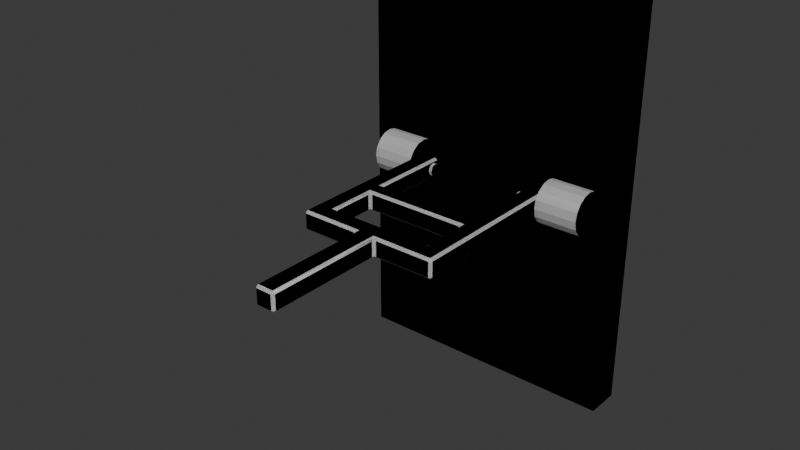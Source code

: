 # Source: 01_puzzle_game_meshes.blend  (saved by Blender 4.4.32; exported with 4.5.12 LTS)
import bpy
from mathutils import Matrix  # noqa: F401  (used for matrix-valued properties, if any)

bpy.ops.wm.read_factory_settings(use_empty=True)
scene = bpy.context.scene
scene.name = 'Scene'

# ---- collections
col_collection = bpy.data.collections.new('Collection'); scene.collection.children.link(col_collection)

# ---- world
world_world = bpy.data.worlds.new('World'); scene.world = world_world
world_world.use_nodes = True; world_world.node_tree.nodes.clear()
_N = world_world.node_tree.nodes; _L = world_world.node_tree.links
n0 = _N.new('ShaderNodeOutputWorld'); n0.name = 'World Output'; n0.location = (300, 300)
n1 = _N.new('ShaderNodeBackground'); n1.name = 'Background'; n1.location = (10, 300)
n1.inputs[0].default_value = (0.05088, 0.05088, 0.05088, 1.0)
_L.new(n1.outputs[0], n0.inputs[0])
n0.is_active_output = True
world_world.color = (0.05088, 0.05088, 0.05088)
world_world.sun_shadow_jitter_overblur = 0.0

# ---- meshes
me_cube = bpy.data.meshes.new('Cube')
me_cube.from_pydata([(-1.0, -0.1258, -1.545), (-1.0, -0.1258, 1.545), (-1.0, 0.1258, -1.545), (-1.0, 0.1258, 1.545), (1.0, -0.1258, -1.545), (1.0, -0.1258, 1.545), (1.0, 0.1258, -1.545), (1.0, 0.1258, 1.545), (0.5331, -0.1164, -0.1473), (0.852, -0.1164, -0.1473), (0.852, -0.1774, -0.1594), (0.852, -0.2384, -0.1473), (0.5331, -0.2901, -0.1127), (0.852, -0.2901, -0.1127), (0.5331, -0.3247, -0.06101), (0.852, -0.3247, -0.06101), (0.852, -0.3368, -2.302e-08), (0.5331, -0.3247, 0.06101), (0.852, -0.3247, 0.06101), (0.852, -0.2901, 0.1127), (0.852, -0.2384, 0.1473), (0.852, -0.1774, 0.1594), (0.5331, -0.1164, 0.1473), (0.852, -0.1164, 0.1473), (0.852, -0.1164, -0.07364), (0.852, -0.1164, 1.726e-08), (0.852, -0.1164, 0.07364), (0.5331, -0.1164, -0.07364), (0.5331, -0.1164, 0.07364), (0.852, -0.1774, -0.07971), (0.852, -0.1774, 0.0), (0.852, -0.1774, 0.07971), (0.852, -0.2384, -0.07364), (0.852, -0.2384, -5.754e-09), (0.852, -0.2384, 0.07364), (0.852, -0.2901, -0.04402), (0.852, -0.2901, -4.604e-08), (0.852, -0.2901, 0.04402), (0.5331, -0.1774, -0.1594), (0.5331, -0.2384, -0.1473), (0.5331, -0.3368, -2.302e-08), (0.5331, -0.2901, 0.1127), (0.5331, -0.2384, 0.1473), (0.5331, -0.1774, 0.1594), (0.5331, -0.1164, 1.726e-08), (0.5331, -0.2263, -0.03052), (0.5331, -0.2151, -1.93e-09), (0.5331, -0.2263, 0.03052), (0.5331, -0.2592, -0.0483), (0.5331, -0.261, 0.04772), (0.5331, -0.2967, -0.03251), (0.5331, -0.3104, -0.0001951), (0.5331, -0.2954, 0.03661), (0.3566, -0.2263, -0.03052), (0.3566, -0.2151, -1.93e-09), (0.3566, -0.2263, 0.03052), (0.3566, -0.2592, -0.0483), (0.3566, -0.2559, -5.754e-09), (0.3566, -0.261, 0.04772), (0.3566, -0.2967, -0.03251), (0.3566, -0.3104, -0.0001951), (0.3566, -0.2954, 0.03661), (-0.5331, -0.1164, -0.1473), (-0.852, -0.1164, -0.1473), (-0.852, -0.1774, -0.1594), (-0.852, -0.2384, -0.1473), (-0.5331, -0.2901, -0.1127), (-0.852, -0.2901, -0.1127), (-0.5331, -0.3247, -0.06101), (-0.852, -0.3247, -0.06101), (-0.852, -0.3368, -2.302e-08), (-0.5331, -0.3247, 0.06101), (-0.852, -0.3247, 0.06101), (-0.852, -0.2901, 0.1127), (-0.852, -0.2384, 0.1473), (-0.852, -0.1774, 0.1594), (-0.5331, -0.1164, 0.1473), (-0.852, -0.1164, 0.1473), (-0.852, -0.1164, -0.07364), (-0.852, -0.1164, 1.726e-08), (-0.852, -0.1164, 0.07364), (-0.5331, -0.1164, -0.07364), (-0.5331, -0.1164, 0.07364), (-0.852, -0.1774, -0.07971), (-0.852, -0.1774, 0.0), (-0.852, -0.1774, 0.07971), (-0.852, -0.2384, -0.07364), (-0.852, -0.2384, -5.754e-09), (-0.852, -0.2384, 0.07364), (-0.852, -0.2901, -0.04402), (-0.852, -0.2901, -4.604e-08), (-0.852, -0.2901, 0.04402), (-0.5331, -0.1774, -0.1594), (-0.5331, -0.2384, -0.1473), (-0.5331, -0.3368, -2.302e-08), (-0.5331, -0.2901, 0.1127), (-0.5331, -0.2384, 0.1473), (-0.5331, -0.1774, 0.1594), (-0.5331, -0.1164, 1.726e-08), (-0.5331, -0.2263, -0.03052), (-0.5331, -0.2151, -1.93e-09), (-0.5331, -0.2263, 0.03052), (-0.5331, -0.2592, -0.0483), (-0.5331, -0.261, 0.04772), (-0.5331, -0.2967, -0.03251), (-0.5331, -0.3104, -0.0001951), (-0.5331, -0.2954, 0.03661), (-0.3566, -0.2263, -0.03052), (-0.3566, -0.2151, -1.93e-09), (-0.3566, -0.2263, 0.03052), (-0.3566, -0.2592, -0.0483), (-0.3566, -0.2559, -5.754e-09), (-0.3566, -0.261, 0.04772), (-0.3566, -0.2967, -0.03251), (-0.3566, -0.3104, -0.0001951), (-0.3566, -0.2954, 0.03661)], [], [(0, 1, 3, 2), (2, 3, 7, 6), (6, 7, 5, 4), (4, 5, 1, 0), (2, 6, 4, 0), (7, 3, 1, 5), (8, 9, 10, 38), (38, 10, 11, 39), (39, 11, 13, 12), (12, 13, 15, 14), (14, 15, 16, 40), (40, 16, 18, 17), (17, 18, 19, 41), (41, 19, 20, 42), (42, 20, 21, 43), (43, 21, 23, 22), (28, 22, 23, 26), (31, 26, 23, 21), (34, 31, 21, 20), (37, 34, 20, 19), (13, 11, 32, 35), (35, 32, 33, 36), (36, 33, 34, 37), (11, 10, 29, 32), (32, 29, 30, 33), (33, 30, 31, 34), (10, 9, 24, 29), (29, 24, 25, 30), (30, 25, 26, 31), (8, 27, 24, 9), (27, 44, 25, 24), (44, 28, 26, 25), (13, 35, 15), (16, 15, 35, 36), (18, 16, 36, 37), (19, 18, 37), (47, 43, 22, 28), (49, 42, 43, 47), (52, 41, 42, 49), (12, 50, 48, 39), (50, 51, 60, 59), (48, 50, 59, 56), (39, 48, 45, 38), (52, 49, 58, 61), (46, 45, 53, 54), (38, 45, 27, 8), (45, 46, 44, 27), (46, 47, 28, 44), (12, 14, 50), (40, 51, 50, 14), (17, 52, 51, 40), (41, 52, 17), (59, 60, 57, 56), (60, 61, 58, 57), (56, 57, 54, 53), (57, 58, 55, 54), (49, 47, 55, 58), (47, 46, 54, 55), (45, 48, 56, 53), (51, 52, 61, 60), (62, 92, 64, 63), (92, 93, 65, 64), (93, 66, 67, 65), (66, 68, 69, 67), (68, 94, 70, 69), (94, 71, 72, 70), (71, 95, 73, 72), (95, 96, 74, 73), (96, 97, 75, 74), (97, 76, 77, 75), (82, 80, 77, 76), (85, 75, 77, 80), (88, 74, 75, 85), (91, 73, 74, 88), (67, 89, 86, 65), (89, 90, 87, 86), (90, 91, 88, 87), (65, 86, 83, 64), (86, 87, 84, 83), (87, 88, 85, 84), (64, 83, 78, 63), (83, 84, 79, 78), (84, 85, 80, 79), (62, 63, 78, 81), (81, 78, 79, 98), (98, 79, 80, 82), (67, 69, 89), (70, 90, 89, 69), (72, 91, 90, 70), (73, 91, 72), (101, 82, 76, 97), (103, 101, 97, 96), (106, 103, 96, 95), (66, 93, 102, 104), (104, 113, 114, 105), (102, 110, 113, 104), (93, 92, 99, 102), (106, 115, 112, 103), (100, 108, 107, 99), (92, 62, 81, 99), (99, 81, 98, 100), (100, 98, 82, 101), (66, 104, 68), (94, 68, 104, 105), (71, 94, 105, 106), (95, 71, 106), (113, 110, 111, 114), (114, 111, 112, 115), (110, 107, 108, 111), (111, 108, 109, 112), (103, 112, 109, 101), (101, 109, 108, 100), (99, 107, 110, 102), (105, 114, 115, 106)])
_uv = me_cube.uv_layers.new(name='UVMap')
_uv.uv.foreach_set('vector', [0.375, 0.0, 0.625, 0.0, 0.625, 0.25, 0.375, 0.25, 0.375, 0.25, 0.625, 0.25, 0.625, 0.5, 0.375, 0.5, 0.375, 0.5, 0.625, 0.5, 0.625, 0.75, 0.375, 0.75, 0.375, 0.75, 0.625, 0.75, 0.625, 1.0, 0.375, 1.0, 0.125, 0.5, 0.375, 0.5, 0.375, 0.75, 0.125, 0.75, 0.625, 0.5, 0.875, 0.5, 0.875, 0.75, 0.625, 0.75, 0.8125, 0.5, 0.8125, 1.0, 0.75, 1.0, 0.75, 0.5, 0.75, 0.5, 0.75, 1.0, 0.6875, 1.0, 0.6875, 0.5, 0.6875, 0.5, 0.6875, 1.0, 0.625, 1.0, 0.625, 0.5, 0.625, 0.5, 0.625, 1.0, 0.5625, 1.0, 0.5625, 0.5, 0.5625, 0.5, 0.5625, 1.0, 0.5, 1.0, 0.5, 0.5, 0.5, 0.5, 0.5, 1.0, 0.4375, 1.0, 0.4375, 0.5, 0.4375, 0.5, 0.4375, 1.0, 0.375, 1.0, 0.375, 0.5, 0.375, 0.5, 0.375, 1.0, 0.3125, 1.0, 0.3125, 0.5, 0.3125, 0.5, 0.3125, 1.0, 0.25, 1.0, 0.25, 0.5, 0.25, 0.5, 0.25, 1.0, 0.1875, 1.0, 0.1875, 0.5, 0.3438, 0.5, 0.1875, 0.5, 0.1875, 1.0, 0.3438, 1.0, 0.375, 1.0, 0.3438, 1.0, 0.1875, 1.0, 0.25, 1.0, 0.4062, 1.0, 0.375, 1.0, 0.25, 1.0, 0.3125, 1.0, 0.4375, 1.0, 0.4062, 1.0, 0.3125, 1.0, 0.375, 1.0, 0.625, 1.0, 0.6875, 1.0, 0.5938, 1.0, 0.5625, 1.0, 0.5625, 1.0, 0.5938, 1.0, 0.5, 1.0, 0.5, 1.0, 0.5, 1.0, 0.5, 1.0, 0.4062, 1.0, 0.4375, 1.0, 0.6875, 1.0, 0.75, 1.0, 0.625, 1.0, 0.5938, 1.0, 0.5938, 1.0, 0.625, 1.0, 0.5, 1.0, 0.5, 1.0, 0.5, 1.0, 0.5, 1.0, 0.375, 1.0, 0.4062, 1.0, 0.75, 1.0, 0.8125, 1.0, 0.6562, 1.0, 0.625, 1.0, 0.625, 1.0, 0.6562, 1.0, 0.5, 1.0, 0.5, 1.0, 0.5, 1.0, 0.5, 1.0, 0.3438, 1.0, 0.375, 1.0, 0.8125, 0.5, 0.6562, 0.5, 0.6562, 1.0, 0.8125, 1.0, 0.6562, 0.5, 0.5, 0.5, 0.5, 1.0, 0.6562, 1.0, 0.5, 0.5, 0.3438, 0.5, 0.3438, 1.0, 0.5, 1.0, 0.625, 1.0, 0.5625, 1.0, 0.5625, 1.0, 0.5, 1.0, 0.5625, 1.0, 0.5625, 1.0, 0.5, 1.0, 0.4375, 1.0, 0.5, 1.0, 0.5, 1.0, 0.4375, 1.0, 0.375, 1.0, 0.4375, 1.0, 0.4375, 1.0, 0.375, 1.0, 0.25, 1.0, 0.1875, 1.0, 0.3438, 1.0, 0.4062, 1.0, 0.3125, 1.0, 0.25, 1.0, 0.375, 1.0, 0.4375, 1.0, 0.375, 1.0, 0.3125, 1.0, 0.4062, 1.0, 0.625, 1.0, 0.5625, 1.0, 0.5938, 1.0, 0.6875, 1.0, 0.5625, 1.0, 0.5, 1.0, 0.5, 1.0, 0.5625, 1.0, 0.5938, 1.0, 0.5625, 1.0, 0.5625, 1.0, 0.5938, 1.0, 0.6875, 1.0, 0.5938, 1.0, 0.625, 1.0, 0.75, 1.0, 0.4375, 1.0, 0.4062, 1.0, 0.4062, 1.0, 0.4375, 1.0, 0.5, 1.0, 0.625, 1.0, 0.625, 1.0, 0.5, 1.0, 0.75, 1.0, 0.625, 1.0, 0.6562, 1.0, 0.8125, 1.0, 0.625, 1.0, 0.5, 1.0, 0.5, 1.0, 0.6562, 1.0, 0.5, 1.0, 0.375, 1.0, 0.3438, 1.0, 0.5, 1.0, 0.625, 1.0, 0.5625, 1.0, 0.5625, 1.0, 0.5, 1.0, 0.5, 1.0, 0.5625, 1.0, 0.5625, 1.0, 0.4375, 1.0, 0.4375, 1.0, 0.5, 1.0, 0.5, 1.0, 0.375, 1.0, 0.4375, 1.0, 0.4375, 1.0, 0.5625, 1.0, 0.5, 1.0, 0.5, 1.0, 0.5938, 1.0, 0.5, 1.0, 0.4375, 1.0, 0.4062, 1.0, 0.5, 1.0, 0.5938, 1.0, 0.5, 1.0, 0.5, 1.0, 0.625, 1.0, 0.5, 1.0, 0.4062, 1.0, 0.375, 1.0, 0.5, 1.0, 0.4062, 1.0, 0.375, 1.0, 0.375, 1.0, 0.4062, 1.0, 0.375, 1.0, 0.5, 1.0, 0.5, 1.0, 0.375, 1.0, 0.625, 1.0, 0.5938, 1.0, 0.5938, 1.0, 0.625, 1.0, 0.5, 1.0, 0.4375, 1.0, 0.4375, 1.0, 0.5, 1.0, 0.8125, 0.5, 0.75, 0.5, 0.75, 1.0, 0.8125, 1.0, 0.75, 0.5, 0.6875, 0.5, 0.6875, 1.0, 0.75, 1.0, 0.6875, 0.5, 0.625, 0.5, 0.625, 1.0, 0.6875, 1.0, 0.625, 0.5, 0.5625, 0.5, 0.5625, 1.0, 0.625, 1.0, 0.5625, 0.5, 0.5, 0.5, 0.5, 1.0, 0.5625, 1.0, 0.5, 0.5, 0.4375, 0.5, 0.4375, 1.0, 0.5, 1.0, 0.4375, 0.5, 0.375, 0.5, 0.375, 1.0, 0.4375, 1.0, 0.375, 0.5, 0.3125, 0.5, 0.3125, 1.0, 0.375, 1.0, 0.3125, 0.5, 0.25, 0.5, 0.25, 1.0, 0.3125, 1.0, 0.25, 0.5, 0.1875, 0.5, 0.1875, 1.0, 0.25, 1.0, 0.3438, 0.5, 0.3438, 1.0, 0.1875, 1.0, 0.1875, 0.5, 0.375, 1.0, 0.25, 1.0, 0.1875, 1.0, 0.3438, 1.0, 0.4062, 1.0, 0.3125, 1.0, 0.25, 1.0, 0.375, 1.0, 0.4375, 1.0, 0.375, 1.0, 0.3125, 1.0, 0.4062, 1.0, 0.625, 1.0, 0.5625, 1.0, 0.5938, 1.0, 0.6875, 1.0, 0.5625, 1.0, 0.5, 1.0, 0.5, 1.0, 0.5938, 1.0, 0.5, 1.0, 0.4375, 1.0, 0.4062, 1.0, 0.5, 1.0, 0.6875, 1.0, 0.5938, 1.0, 0.625, 1.0, 0.75, 1.0, 0.5938, 1.0, 0.5, 1.0, 0.5, 1.0, 0.625, 1.0, 0.5, 1.0, 0.4062, 1.0, 0.375, 1.0, 0.5, 1.0, 0.75, 1.0, 0.625, 1.0, 0.6562, 1.0, 0.8125, 1.0, 0.625, 1.0, 0.5, 1.0, 0.5, 1.0, 0.6562, 1.0, 0.5, 1.0, 0.375, 1.0, 0.3438, 1.0, 0.5, 1.0, 0.8125, 0.5, 0.8125, 1.0, 0.6562, 1.0, 0.6562, 0.5, 0.6562, 0.5, 0.6562, 1.0, 0.5, 1.0, 0.5, 0.5, 0.5, 0.5, 0.5, 1.0, 0.3438, 1.0, 0.3438, 0.5, 0.625, 1.0, 0.5625, 1.0, 0.5625, 1.0, 0.5, 1.0, 0.5, 1.0, 0.5625, 1.0, 0.5625, 1.0, 0.4375, 1.0, 0.4375, 1.0, 0.5, 1.0, 0.5, 1.0, 0.375, 1.0, 0.4375, 1.0, 0.4375, 1.0, 0.375, 1.0, 0.3438, 1.0, 0.1875, 1.0, 0.25, 1.0, 0.4062, 1.0, 0.375, 1.0, 0.25, 1.0, 0.3125, 1.0, 0.4375, 1.0, 0.4062, 1.0, 0.3125, 1.0, 0.375, 1.0, 0.625, 1.0, 0.6875, 1.0, 0.5938, 1.0, 0.5625, 1.0, 0.5625, 1.0, 0.5625, 1.0, 0.5, 1.0, 0.5, 1.0, 0.5938, 1.0, 0.5938, 1.0, 0.5625, 1.0, 0.5625, 1.0, 0.6875, 1.0, 0.75, 1.0, 0.625, 1.0, 0.5938, 1.0, 0.4375, 1.0, 0.4375, 1.0, 0.4062, 1.0, 0.4062, 1.0, 0.5, 1.0, 0.5, 1.0, 0.625, 1.0, 0.625, 1.0, 0.75, 1.0, 0.8125, 1.0, 0.6562, 1.0, 0.625, 1.0, 0.625, 1.0, 0.6562, 1.0, 0.5, 1.0, 0.5, 1.0, 0.5, 1.0, 0.5, 1.0, 0.3438, 1.0, 0.375, 1.0, 0.625, 1.0, 0.5625, 1.0, 0.5625, 1.0, 0.5, 1.0, 0.5625, 1.0, 0.5625, 1.0, 0.5, 1.0, 0.4375, 1.0, 0.5, 1.0, 0.5, 1.0, 0.4375, 1.0, 0.375, 1.0, 0.4375, 1.0, 0.4375, 1.0, 0.5625, 1.0, 0.5938, 1.0, 0.5, 1.0, 0.5, 1.0, 0.5, 1.0, 0.5, 1.0, 0.4062, 1.0, 0.4375, 1.0, 0.5938, 1.0, 0.625, 1.0, 0.5, 1.0, 0.5, 1.0, 0.5, 1.0, 0.5, 1.0, 0.375, 1.0, 0.4062, 1.0, 0.4062, 1.0, 0.4062, 1.0, 0.375, 1.0, 0.375, 1.0, 0.375, 1.0, 0.375, 1.0, 0.5, 1.0, 0.5, 1.0, 0.625, 1.0, 0.625, 1.0, 0.5938, 1.0, 0.5938, 1.0, 0.5, 1.0, 0.5, 1.0, 0.4375, 1.0, 0.4375, 1.0])
me_cube.update()
me_cube_002 = bpy.data.meshes.new('Cube.002')
me_cube_002.from_pydata([(0.3782, -1.155, -0.07185), (0.3782, -1.155, 0.07286), (0.3782, 0.07286, -0.07185), (0.3782, 0.07286, 0.07286), (0.5229, -1.155, -0.07185), (0.5229, -1.155, 0.07286), (0.5229, 0.07286, -0.07185), (0.5229, 0.07286, 0.07286), (0.3782, -0.5422, -0.07185), (0.3782, -0.67, -0.07185), (0.3782, -0.67, 0.07286), (0.3782, -0.5422, 0.07286), (0.5229, -0.67, -0.07185), (0.5229, -0.5422, -0.07185), (0.5229, -0.5422, 0.07286), (0.5229, -0.67, 0.07286), (0.07564, -1.008, -0.07185), (-0.07564, -1.008, -0.07185), (0.3782, -1.008, -0.07185), (0.5229, -1.008, 0.07286), (0.3782, -1.008, 0.07286), (0.5229, -1.008, -0.07185), (-0.07564, -1.008, 0.07286), (0.07564, -1.008, 0.07286), (-0.3782, -1.155, -0.07185), (-0.3782, -1.155, 0.07286), (-0.3782, 0.07286, -0.07185), (-0.3782, 0.07286, 0.07286), (-0.5229, -1.155, -0.07185), (-0.5229, -1.155, 0.07286), (-0.5229, 0.07286, -0.07185), (-0.5229, 0.07286, 0.07286), (-0.3782, -0.5422, -0.07185), (-0.3782, -0.67, -0.07185), (-0.3782, -0.67, 0.07286), (-0.3782, -0.5422, 0.07286), (-0.5229, -0.67, -0.07185), (-0.5229, -0.5422, -0.07185), (-0.5229, -0.5422, 0.07286), (-0.5229, -0.67, 0.07286), (-0.3782, -1.008, -0.07185), (-0.5229, -1.008, 0.07286), (-0.3782, -1.008, 0.07286), (-0.5229, -1.008, -0.07185), (-0.07564, -2.023, 0.07286), (0.07564, -1.155, 0.07286), (-0.07564, -1.155, 0.07286), (0.07564, -2.023, 0.07286), (-0.07564, -2.023, -0.07185), (0.07564, -1.155, -0.07185), (-0.07564, -1.155, -0.07185), (0.07564, -2.023, -0.07185), (0.0, 0.0, 0.0)], [], [(8, 11, 3, 2), (2, 3, 7, 6), (21, 19, 5, 4), (4, 5, 1, 0), (18, 21, 4, 0), (19, 20, 1, 5), (7, 3, 11, 14), (14, 11, 10, 15), (2, 6, 13, 8), (8, 13, 12, 9), (6, 7, 14, 13), (13, 14, 15, 12), (18, 20, 10, 9), (50, 49, 51, 48), (32, 8, 9, 33), (33, 9, 10, 34), (35, 11, 8, 32), (34, 10, 11, 35), (15, 10, 20, 19), (9, 12, 21, 18), (12, 15, 19, 21), (42, 22, 17, 40), (25, 46, 22, 42), (32, 26, 27, 35), (26, 30, 31, 27), (43, 28, 29, 41), (28, 24, 25, 29), (40, 24, 28, 43), (41, 29, 25, 42), (31, 38, 35, 27), (38, 39, 34, 35), (26, 32, 37, 30), (32, 33, 36, 37), (30, 37, 38, 31), (37, 36, 39, 38), (40, 33, 34, 42), (16, 18, 0, 49), (49, 0, 1, 45), (17, 16, 49, 50), (39, 41, 42, 34), (33, 40, 43, 36), (36, 43, 41, 39), (49, 45, 47, 51), (24, 50, 46, 25), (45, 1, 20, 23), (46, 45, 23, 22), (45, 46, 44, 47), (48, 51, 47, 44), (23, 20, 18, 16), (22, 23, 16, 17), (46, 50, 48, 44), (40, 17, 50, 24)])
_uv = me_cube_002.uv_layers.new(name='UVMap')
_uv.uv.foreach_set('vector', [0.375, 0.1525, 0.625, 0.1525, 0.625, 0.25, 0.375, 0.25, 0.375, 0.25, 0.625, 0.25, 0.625, 0.5, 0.375, 0.5, 0.375, 0.7148, 0.625, 0.7148, 0.625, 0.75, 0.375, 0.75, 0.375, 0.75, 0.625, 0.75, 0.625, 1.0, 0.375, 1.0, 0.125, 0.7148, 0.375, 0.7148, 0.375, 0.75, 0.125, 0.75, 0.625, 0.7148, 0.875, 0.7148, 0.875, 0.75, 0.625, 0.75, 0.625, 0.5, 0.875, 0.5, 0.875, 0.5975, 0.625, 0.5975, 0.625, 0.5975, 0.875, 0.5975, 0.875, 0.6808, 0.625, 0.6808, 0.125, 0.5, 0.375, 0.5, 0.375, 0.5975, 0.125, 0.5975, 0.125, 0.5975, 0.375, 0.5975, 0.375, 0.6808, 0.125, 0.6808, 0.375, 0.5, 0.625, 0.5, 0.625, 0.5975, 0.375, 0.5975, 0.375, 0.5975, 0.625, 0.5975, 0.625, 0.6808, 0.375, 0.6808, 0.375, 0.03519, 0.625, 0.03519, 0.625, 0.06919, 0.375, 0.06919, 0.125, 0.75, 0.125, 0.75, 0.125, 0.75, 0.125, 0.75, 0.125, 0.5975, 0.125, 0.5975, 0.125, 0.6808, 0.125, 0.6808, 0.375, 0.06919, 0.375, 0.06919, 0.625, 0.06919, 0.625, 0.06919, 0.625, 0.1525, 0.625, 0.1525, 0.375, 0.1525, 0.375, 0.1525, 0.875, 0.6808, 0.875, 0.6808, 0.875, 0.5975, 0.875, 0.5975, 0.625, 0.6808, 0.875, 0.6808, 0.875, 0.7148, 0.625, 0.7148, 0.125, 0.6808, 0.375, 0.6808, 0.375, 0.7148, 0.125, 0.7148, 0.375, 0.6808, 0.625, 0.6808, 0.625, 0.7148, 0.375, 0.7148, 0.625, 0.03519, 0.625, 0.03519, 0.375, 0.03519, 0.375, 0.03519, 0.875, 0.75, 0.875, 0.75, 0.875, 0.7148, 0.875, 0.7148, 0.375, 0.1525, 0.375, 0.25, 0.625, 0.25, 0.625, 0.1525, 0.375, 0.25, 0.375, 0.5, 0.625, 0.5, 0.625, 0.25, 0.375, 0.7148, 0.375, 0.75, 0.625, 0.75, 0.625, 0.7148, 0.375, 0.75, 0.375, 1.0, 0.625, 1.0, 0.625, 0.75, 0.125, 0.7148, 0.125, 0.75, 0.375, 0.75, 0.375, 0.7148, 0.625, 0.7148, 0.625, 0.75, 0.875, 0.75, 0.875, 0.7148, 0.625, 0.5, 0.625, 0.5975, 0.875, 0.5975, 0.875, 0.5, 0.625, 0.5975, 0.625, 0.6808, 0.875, 0.6808, 0.875, 0.5975, 0.125, 0.5, 0.125, 0.5975, 0.375, 0.5975, 0.375, 0.5, 0.125, 0.5975, 0.125, 0.6808, 0.375, 0.6808, 0.375, 0.5975, 0.375, 0.5, 0.375, 0.5975, 0.625, 0.5975, 0.625, 0.5, 0.375, 0.5975, 0.375, 0.6808, 0.625, 0.6808, 0.625, 0.5975, 0.375, 0.03519, 0.375, 0.06919, 0.625, 0.06919, 0.625, 0.03519, 0.125, 0.7148, 0.125, 0.7148, 0.125, 0.75, 0.125, 0.75, 0.375, 1.0, 0.375, 1.0, 0.625, 1.0, 0.625, 1.0, 0.125, 0.7148, 0.125, 0.7148, 0.125, 0.75, 0.125, 0.75, 0.625, 0.6808, 0.625, 0.7148, 0.875, 0.7148, 0.875, 0.6808, 0.125, 0.6808, 0.125, 0.7148, 0.375, 0.7148, 0.375, 0.6808, 0.375, 0.6808, 0.375, 0.7148, 0.625, 0.7148, 0.625, 0.6808, 0.375, 1.0, 0.625, 1.0, 0.625, 1.0, 0.375, 1.0, 0.375, 1.0, 0.375, 1.0, 0.625, 1.0, 0.625, 1.0, 0.875, 0.75, 0.875, 0.75, 0.875, 0.7148, 0.875, 0.7148, 0.875, 0.75, 0.875, 0.75, 0.875, 0.7148, 0.875, 0.7148, 0.875, 0.75, 0.875, 0.75, 0.875, 0.75, 0.875, 0.75, 0.375, 1.0, 0.375, 1.0, 0.875, 0.75, 0.625, 1.0, 0.625, 0.03519, 0.625, 0.03519, 0.375, 0.03519, 0.375, 0.03519, 0.625, 0.03519, 0.625, 0.03519, 0.375, 0.03519, 0.375, 0.03519, 0.625, 1.0, 0.375, 1.0, 0.375, 1.0, 0.625, 1.0, 0.125, 0.7148, 0.125, 0.7148, 0.125, 0.75, 0.125, 0.75])
me_cube_002.update()
me_cube_001 = bpy.data.meshes.new('Cube.001')
me_cube_001.from_pydata([(-1.0, -0.1258, -1.545), (-1.0, -0.1258, 1.545), (-1.0, 0.1258, -1.545), (-1.0, 0.1258, 1.545), (1.0, -0.1258, -1.545), (1.0, -0.1258, 1.545), (1.0, 0.1258, -1.545), (1.0, 0.1258, 1.545), (0.5331, -0.1164, -0.1473), (0.852, -0.1164, -0.1473), (0.852, -0.1774, -0.1594), (0.852, -0.2384, -0.1473), (0.5331, -0.2901, -0.1127), (0.852, -0.2901, -0.1127), (0.5331, -0.3247, -0.06101), (0.852, -0.3247, -0.06101), (0.852, -0.3368, -2.302e-08), (0.5331, -0.3247, 0.06101), (0.852, -0.3247, 0.06101), (0.852, -0.2901, 0.1127), (0.852, -0.2384, 0.1473), (0.852, -0.1774, 0.1594), (0.5331, -0.1164, 0.1473), (0.852, -0.1164, 0.1473), (0.852, -0.1164, -0.07364), (0.852, -0.1164, 1.726e-08), (0.852, -0.1164, 0.07364), (0.5331, -0.1164, -0.07364), (0.5331, -0.1164, 0.07364), (0.852, -0.1774, -0.07971), (0.852, -0.1774, 0.0), (0.852, -0.1774, 0.07971), (0.852, -0.2384, -0.07364), (0.852, -0.2384, -5.754e-09), (0.852, -0.2384, 0.07364), (0.852, -0.2901, -0.04402), (0.852, -0.2901, -4.604e-08), (0.852, -0.2901, 0.04402), (0.5331, -0.1774, -0.1594), (0.5331, -0.2384, -0.1473), (0.5331, -0.3368, -2.302e-08), (0.5331, -0.2901, 0.1127), (0.5331, -0.2384, 0.1473), (0.5331, -0.1774, 0.1594), (0.5331, -0.1164, 1.726e-08), (0.5331, -0.2263, -0.03052), (0.5331, -0.2151, -1.93e-09), (0.5331, -0.2263, 0.03052), (0.5331, -0.2592, -0.0483), (0.5331, -0.261, 0.04772), (0.5331, -0.2967, -0.03251), (0.5331, -0.3104, -0.0001951), (0.5331, -0.2954, 0.03661), (0.3566, -0.2263, -0.03052), (0.3566, -0.2151, -1.93e-09), (0.3566, -0.2263, 0.03052), (0.3566, -0.2592, -0.0483), (0.3566, -0.2559, -5.754e-09), (0.3566, -0.261, 0.04772), (0.3566, -0.2967, -0.03251), (0.3566, -0.3104, -0.0001951), (0.3566, -0.2954, 0.03661), (-0.5331, -0.1164, -0.1473), (-0.852, -0.1164, -0.1473), (-0.852, -0.1774, -0.1594), (-0.852, -0.2384, -0.1473), (-0.5331, -0.2901, -0.1127), (-0.852, -0.2901, -0.1127), (-0.5331, -0.3247, -0.06101), (-0.852, -0.3247, -0.06101), (-0.852, -0.3368, -2.302e-08), (-0.5331, -0.3247, 0.06101), (-0.852, -0.3247, 0.06101), (-0.852, -0.2901, 0.1127), (-0.852, -0.2384, 0.1473), (-0.852, -0.1774, 0.1594), (-0.5331, -0.1164, 0.1473), (-0.852, -0.1164, 0.1473), (-0.852, -0.1164, -0.07364), (-0.852, -0.1164, 1.726e-08), (-0.852, -0.1164, 0.07364), (-0.5331, -0.1164, -0.07364), (-0.5331, -0.1164, 0.07364), (-0.852, -0.1774, -0.07971), (-0.852, -0.1774, 0.0), (-0.852, -0.1774, 0.07971), (-0.852, -0.2384, -0.07364), (-0.852, -0.2384, -5.754e-09), (-0.852, -0.2384, 0.07364), (-0.852, -0.2901, -0.04402), (-0.852, -0.2901, -4.604e-08), (-0.852, -0.2901, 0.04402), (-0.5331, -0.1774, -0.1594), (-0.5331, -0.2384, -0.1473), (-0.5331, -0.3368, -2.302e-08), (-0.5331, -0.2901, 0.1127), (-0.5331, -0.2384, 0.1473), (-0.5331, -0.1774, 0.1594), (-0.5331, -0.1164, 1.726e-08), (-0.5331, -0.2263, -0.03052), (-0.5331, -0.2151, -1.93e-09), (-0.5331, -0.2263, 0.03052), (-0.5331, -0.2592, -0.0483), (-0.5331, -0.261, 0.04772), (-0.5331, -0.2967, -0.03251), (-0.5331, -0.3104, -0.0001951), (-0.5331, -0.2954, 0.03661), (-0.3566, -0.2263, -0.03052), (-0.3566, -0.2151, -1.93e-09), (-0.3566, -0.2263, 0.03052), (-0.3566, -0.2592, -0.0483), (-0.3566, -0.2559, -5.754e-09), (-0.3566, -0.261, 0.04772), (-0.3566, -0.2967, -0.03251), (-0.3566, -0.3104, -0.0001951), (-0.3566, -0.2954, 0.03661)], [], [(1, 2, 0), (3, 6, 2), (7, 4, 6), (5, 0, 4), (6, 0, 2), (3, 5, 7), (9, 38, 8), (10, 39, 38), (39, 13, 12), (12, 15, 14), (15, 40, 14), (16, 17, 40), (17, 19, 41), (19, 42, 41), (20, 43, 42), (21, 22, 43), (22, 26, 28), (31, 23, 21), (31, 20, 34), (34, 19, 37), (13, 32, 35), (35, 33, 36), (33, 37, 36), (11, 29, 32), (32, 30, 33), (30, 34, 33), (9, 29, 10), (24, 30, 29), (30, 26, 31), (27, 9, 8), (44, 24, 27), (28, 25, 44), (13, 35, 15), (16, 35, 36), (16, 37, 18), (19, 18, 37), (43, 28, 47), (42, 47, 49), (41, 49, 52), (12, 48, 39), (51, 59, 50), (50, 56, 48), (39, 45, 38), (49, 61, 52), (45, 54, 46), (38, 27, 8), (45, 44, 27), (47, 44, 46), (12, 14, 50), (40, 50, 14), (52, 40, 17), (41, 52, 17), (59, 57, 56), (61, 57, 60), (57, 53, 56), (57, 55, 54), (47, 58, 49), (46, 55, 47), (48, 53, 45), (52, 60, 51), (92, 63, 62), (93, 64, 92), (93, 67, 65), (66, 69, 67), (94, 69, 68), (71, 70, 94), (71, 73, 72), (96, 73, 95), (97, 74, 96), (76, 75, 97), (80, 76, 82), (85, 77, 80), (74, 85, 88), (73, 88, 91), (67, 86, 65), (89, 87, 86), (91, 87, 90), (65, 83, 64), (86, 84, 83), (88, 84, 87), (83, 63, 64), (84, 78, 83), (84, 80, 79), (63, 81, 62), (78, 98, 81), (79, 82, 98), (67, 69, 89), (70, 89, 69), (91, 70, 72), (73, 91, 72), (82, 97, 101), (101, 96, 103), (103, 95, 106), (66, 102, 104), (113, 105, 104), (110, 104, 102), (93, 99, 102), (115, 103, 106), (108, 99, 100), (92, 81, 99), (99, 98, 100), (98, 101, 100), (66, 104, 68), (94, 104, 105), (94, 106, 71), (95, 71, 106), (113, 111, 114), (111, 115, 114), (107, 111, 110), (111, 109, 112), (112, 101, 103), (109, 100, 101), (107, 102, 99), (114, 106, 105), (1, 3, 2), (3, 7, 6), (7, 5, 4), (5, 1, 0), (6, 4, 0), (3, 1, 5), (9, 10, 38), (10, 11, 39), (39, 11, 13), (12, 13, 15), (15, 16, 40), (16, 18, 17), (17, 18, 19), (19, 20, 42), (20, 21, 43), (21, 23, 22), (22, 23, 26), (31, 26, 23), (31, 21, 20), (34, 20, 19), (13, 11, 32), (35, 32, 33), (33, 34, 37), (11, 10, 29), (32, 29, 30), (30, 31, 34), (9, 24, 29), (24, 25, 30), (30, 25, 26), (27, 24, 9), (44, 25, 24), (28, 26, 25), (16, 15, 35), (16, 36, 37), (43, 22, 28), (42, 43, 47), (41, 42, 49), (12, 50, 48), (51, 60, 59), (50, 59, 56), (39, 48, 45), (49, 58, 61), (45, 53, 54), (38, 45, 27), (45, 46, 44), (47, 28, 44), (40, 51, 50), (52, 51, 40), (59, 60, 57), (61, 58, 57), (57, 54, 53), (57, 58, 55), (47, 55, 58), (46, 54, 55), (48, 56, 53), (52, 61, 60), (92, 64, 63), (93, 65, 64), (93, 66, 67), (66, 68, 69), (94, 70, 69), (71, 72, 70), (71, 95, 73), (96, 74, 73), (97, 75, 74), (76, 77, 75), (80, 77, 76), (85, 75, 77), (74, 75, 85), (73, 74, 88), (67, 89, 86), (89, 90, 87), (91, 88, 87), (65, 86, 83), (86, 87, 84), (88, 85, 84), (83, 78, 63), (84, 79, 78), (84, 85, 80), (63, 78, 81), (78, 79, 98), (79, 80, 82), (70, 90, 89), (91, 90, 70), (82, 76, 97), (101, 97, 96), (103, 96, 95), (66, 93, 102), (113, 114, 105), (110, 113, 104), (93, 92, 99), (115, 112, 103), (108, 107, 99), (92, 62, 81), (99, 81, 98), (98, 82, 101), (94, 68, 104), (94, 105, 106), (113, 110, 111), (111, 112, 115), (107, 108, 111), (111, 108, 109), (112, 109, 101), (109, 108, 100), (107, 110, 102), (114, 115, 106)])
_uv = me_cube_001.uv_layers.new(name='UVMap')
_uv.uv.foreach_set('vector', [0.625, 0.0, 0.375, 0.25, 0.375, 0.0, 0.625, 0.25, 0.375, 0.5, 0.375, 0.25, 0.625, 0.5, 0.375, 0.75, 0.375, 0.5, 0.625, 0.75, 0.375, 1.0, 0.375, 0.75, 0.375, 0.5, 0.125, 0.75, 0.125, 0.5, 0.875, 0.5, 0.625, 0.75, 0.625, 0.5, 0.8125, 1.0, 0.75, 0.5, 0.8125, 0.5, 0.75, 1.0, 0.6875, 0.5, 0.75, 0.5, 0.6875, 0.5, 0.625, 1.0, 0.625, 0.5, 0.625, 0.5, 0.5625, 1.0, 0.5625, 0.5, 0.5625, 1.0, 0.5, 0.5, 0.5625, 0.5, 0.5, 1.0, 0.4375, 0.5, 0.5, 0.5, 0.4375, 0.5, 0.375, 1.0, 0.375, 0.5, 0.375, 1.0, 0.3125, 0.5, 0.375, 0.5, 0.3125, 1.0, 0.25, 0.5, 0.3125, 0.5, 0.25, 1.0, 0.1875, 0.5, 0.25, 0.5, 0.1875, 0.5, 0.3438, 1.0, 0.3438, 0.5, 0.375, 1.0, 0.1875, 1.0, 0.25, 1.0, 0.375, 1.0, 0.3125, 1.0, 0.4062, 1.0, 0.4062, 1.0, 0.375, 1.0, 0.4375, 1.0, 0.625, 1.0, 0.5938, 1.0, 0.5625, 1.0, 0.5625, 1.0, 0.5, 1.0, 0.5, 1.0, 0.5, 1.0, 0.4375, 1.0, 0.5, 1.0, 0.6875, 1.0, 0.625, 1.0, 0.5938, 1.0, 0.5938, 1.0, 0.5, 1.0, 0.5, 1.0, 0.5, 1.0, 0.4062, 1.0, 0.5, 1.0, 0.8125, 1.0, 0.625, 1.0, 0.75, 1.0, 0.6562, 1.0, 0.5, 1.0, 0.625, 1.0, 0.5, 1.0, 0.3438, 1.0, 0.375, 1.0, 0.6562, 0.5, 0.8125, 1.0, 0.8125, 0.5, 0.5, 0.5, 0.6562, 1.0, 0.6562, 0.5, 0.3438, 0.5, 0.5, 1.0, 0.5, 0.5, 0.625, 1.0, 0.5625, 1.0, 0.5625, 1.0, 0.5, 1.0, 0.5625, 1.0, 0.5, 1.0, 0.5, 1.0, 0.4375, 1.0, 0.4375, 1.0, 0.375, 1.0, 0.4375, 1.0, 0.4375, 1.0, 0.25, 1.0, 0.3438, 1.0, 0.375, 1.0, 0.3125, 1.0, 0.375, 1.0, 0.4062, 1.0, 0.375, 1.0, 0.4062, 1.0, 0.4375, 1.0, 0.625, 1.0, 0.5938, 1.0, 0.6875, 1.0, 0.5, 1.0, 0.5625, 1.0, 0.5625, 1.0, 0.5625, 1.0, 0.5938, 1.0, 0.5938, 1.0, 0.6875, 1.0, 0.625, 1.0, 0.75, 1.0, 0.4062, 1.0, 0.4375, 1.0, 0.4375, 1.0, 0.625, 1.0, 0.5, 1.0, 0.5, 1.0, 0.75, 1.0, 0.6562, 1.0, 0.8125, 1.0, 0.625, 1.0, 0.5, 1.0, 0.6562, 1.0, 0.375, 1.0, 0.5, 1.0, 0.5, 1.0, 0.625, 1.0, 0.5625, 1.0, 0.5625, 1.0, 0.5, 1.0, 0.5625, 1.0, 0.5625, 1.0, 0.4375, 1.0, 0.5, 1.0, 0.4375, 1.0, 0.375, 1.0, 0.4375, 1.0, 0.4375, 1.0, 0.5625, 1.0, 0.5, 1.0, 0.5938, 1.0, 0.4375, 1.0, 0.5, 1.0, 0.5, 1.0, 0.5, 1.0, 0.625, 1.0, 0.5938, 1.0, 0.5, 1.0, 0.375, 1.0, 0.5, 1.0, 0.375, 1.0, 0.4062, 1.0, 0.4062, 1.0, 0.5, 1.0, 0.375, 1.0, 0.375, 1.0, 0.5938, 1.0, 0.625, 1.0, 0.625, 1.0, 0.4375, 1.0, 0.5, 1.0, 0.5, 1.0, 0.75, 0.5, 0.8125, 1.0, 0.8125, 0.5, 0.6875, 0.5, 0.75, 1.0, 0.75, 0.5, 0.6875, 0.5, 0.625, 1.0, 0.6875, 1.0, 0.625, 0.5, 0.5625, 1.0, 0.625, 1.0, 0.5, 0.5, 0.5625, 1.0, 0.5625, 0.5, 0.4375, 0.5, 0.5, 1.0, 0.5, 0.5, 0.4375, 0.5, 0.375, 1.0, 0.4375, 1.0, 0.3125, 0.5, 0.375, 1.0, 0.375, 0.5, 0.25, 0.5, 0.3125, 1.0, 0.3125, 0.5, 0.1875, 0.5, 0.25, 1.0, 0.25, 0.5, 0.3438, 1.0, 0.1875, 0.5, 0.3438, 0.5, 0.375, 1.0, 0.1875, 1.0, 0.3438, 1.0, 0.3125, 1.0, 0.375, 1.0, 0.4062, 1.0, 0.375, 1.0, 0.4062, 1.0, 0.4375, 1.0, 0.625, 1.0, 0.5938, 1.0, 0.6875, 1.0, 0.5625, 1.0, 0.5, 1.0, 0.5938, 1.0, 0.4375, 1.0, 0.5, 1.0, 0.5, 1.0, 0.6875, 1.0, 0.625, 1.0, 0.75, 1.0, 0.5938, 1.0, 0.5, 1.0, 0.625, 1.0, 0.4062, 1.0, 0.5, 1.0, 0.5, 1.0, 0.625, 1.0, 0.8125, 1.0, 0.75, 1.0, 0.5, 1.0, 0.6562, 1.0, 0.625, 1.0, 0.5, 1.0, 0.3438, 1.0, 0.5, 1.0, 0.8125, 1.0, 0.6562, 0.5, 0.8125, 0.5, 0.6562, 1.0, 0.5, 0.5, 0.6562, 0.5, 0.5, 1.0, 0.3438, 0.5, 0.5, 0.5, 0.625, 1.0, 0.5625, 1.0, 0.5625, 1.0, 0.5, 1.0, 0.5625, 1.0, 0.5625, 1.0, 0.4375, 1.0, 0.5, 1.0, 0.4375, 1.0, 0.375, 1.0, 0.4375, 1.0, 0.4375, 1.0, 0.3438, 1.0, 0.25, 1.0, 0.375, 1.0, 0.375, 1.0, 0.3125, 1.0, 0.4062, 1.0, 0.4062, 1.0, 0.375, 1.0, 0.4375, 1.0, 0.625, 1.0, 0.5938, 1.0, 0.5625, 1.0, 0.5625, 1.0, 0.5, 1.0, 0.5625, 1.0, 0.5938, 1.0, 0.5625, 1.0, 0.5938, 1.0, 0.6875, 1.0, 0.625, 1.0, 0.5938, 1.0, 0.4375, 1.0, 0.4062, 1.0, 0.4375, 1.0, 0.5, 1.0, 0.625, 1.0, 0.5, 1.0, 0.75, 1.0, 0.6562, 1.0, 0.625, 1.0, 0.625, 1.0, 0.5, 1.0, 0.5, 1.0, 0.5, 1.0, 0.375, 1.0, 0.5, 1.0, 0.625, 1.0, 0.5625, 1.0, 0.5625, 1.0, 0.5, 1.0, 0.5625, 1.0, 0.5, 1.0, 0.5, 1.0, 0.4375, 1.0, 0.4375, 1.0, 0.375, 1.0, 0.4375, 1.0, 0.4375, 1.0, 0.5625, 1.0, 0.5, 1.0, 0.5, 1.0, 0.5, 1.0, 0.4375, 1.0, 0.5, 1.0, 0.625, 1.0, 0.5, 1.0, 0.5938, 1.0, 0.5, 1.0, 0.375, 1.0, 0.4062, 1.0, 0.4062, 1.0, 0.375, 1.0, 0.4062, 1.0, 0.375, 1.0, 0.5, 1.0, 0.375, 1.0, 0.625, 1.0, 0.5938, 1.0, 0.625, 1.0, 0.5, 1.0, 0.4375, 1.0, 0.5, 1.0, 0.625, 0.0, 0.625, 0.25, 0.375, 0.25, 0.625, 0.25, 0.625, 0.5, 0.375, 0.5, 0.625, 0.5, 0.625, 0.75, 0.375, 0.75, 0.625, 0.75, 0.625, 1.0, 0.375, 1.0, 0.375, 0.5, 0.375, 0.75, 0.125, 0.75, 0.875, 0.5, 0.875, 0.75, 0.625, 0.75, 0.8125, 1.0, 0.75, 1.0, 0.75, 0.5, 0.75, 1.0, 0.6875, 1.0, 0.6875, 0.5, 0.6875, 0.5, 0.6875, 1.0, 0.625, 1.0, 0.625, 0.5, 0.625, 1.0, 0.5625, 1.0, 0.5625, 1.0, 0.5, 1.0, 0.5, 0.5, 0.5, 1.0, 0.4375, 1.0, 0.4375, 0.5, 0.4375, 0.5, 0.4375, 1.0, 0.375, 1.0, 0.375, 1.0, 0.3125, 1.0, 0.3125, 0.5, 0.3125, 1.0, 0.25, 1.0, 0.25, 0.5, 0.25, 1.0, 0.1875, 1.0, 0.1875, 0.5, 0.1875, 0.5, 0.1875, 1.0, 0.3438, 1.0, 0.375, 1.0, 0.3438, 1.0, 0.1875, 1.0, 0.375, 1.0, 0.25, 1.0, 0.3125, 1.0, 0.4062, 1.0, 0.3125, 1.0, 0.375, 1.0, 0.625, 1.0, 0.6875, 1.0, 0.5938, 1.0, 0.5625, 1.0, 0.5938, 1.0, 0.5, 1.0, 0.5, 1.0, 0.4062, 1.0, 0.4375, 1.0, 0.6875, 1.0, 0.75, 1.0, 0.625, 1.0, 0.5938, 1.0, 0.625, 1.0, 0.5, 1.0, 0.5, 1.0, 0.375, 1.0, 0.4062, 1.0, 0.8125, 1.0, 0.6562, 1.0, 0.625, 1.0, 0.6562, 1.0, 0.5, 1.0, 0.5, 1.0, 0.5, 1.0, 0.5, 1.0, 0.3438, 1.0, 0.6562, 0.5, 0.6562, 1.0, 0.8125, 1.0, 0.5, 0.5, 0.5, 1.0, 0.6562, 1.0, 0.3438, 0.5, 0.3438, 1.0, 0.5, 1.0, 0.5, 1.0, 0.5625, 1.0, 0.5625, 1.0, 0.5, 1.0, 0.5, 1.0, 0.4375, 1.0, 0.25, 1.0, 0.1875, 1.0, 0.3438, 1.0, 0.3125, 1.0, 0.25, 1.0, 0.375, 1.0, 0.375, 1.0, 0.3125, 1.0, 0.4062, 1.0, 0.625, 1.0, 0.5625, 1.0, 0.5938, 1.0, 0.5, 1.0, 0.5, 1.0, 0.5625, 1.0, 0.5625, 1.0, 0.5625, 1.0, 0.5938, 1.0, 0.6875, 1.0, 0.5938, 1.0, 0.625, 1.0, 0.4062, 1.0, 0.4062, 1.0, 0.4375, 1.0, 0.625, 1.0, 0.625, 1.0, 0.5, 1.0, 0.75, 1.0, 0.625, 1.0, 0.6562, 1.0, 0.625, 1.0, 0.5, 1.0, 0.5, 1.0, 0.375, 1.0, 0.3438, 1.0, 0.5, 1.0, 0.5, 1.0, 0.5, 1.0, 0.5625, 1.0, 0.4375, 1.0, 0.5, 1.0, 0.5, 1.0, 0.5625, 1.0, 0.5, 1.0, 0.5, 1.0, 0.4375, 1.0, 0.4062, 1.0, 0.5, 1.0, 0.5, 1.0, 0.5, 1.0, 0.625, 1.0, 0.5, 1.0, 0.4062, 1.0, 0.375, 1.0, 0.375, 1.0, 0.375, 1.0, 0.4062, 1.0, 0.5, 1.0, 0.5, 1.0, 0.375, 1.0, 0.5938, 1.0, 0.5938, 1.0, 0.625, 1.0, 0.4375, 1.0, 0.4375, 1.0, 0.5, 1.0, 0.75, 0.5, 0.75, 1.0, 0.8125, 1.0, 0.6875, 0.5, 0.6875, 1.0, 0.75, 1.0, 0.6875, 0.5, 0.625, 0.5, 0.625, 1.0, 0.625, 0.5, 0.5625, 0.5, 0.5625, 1.0, 0.5, 0.5, 0.5, 1.0, 0.5625, 1.0, 0.4375, 0.5, 0.4375, 1.0, 0.5, 1.0, 0.4375, 0.5, 0.375, 0.5, 0.375, 1.0, 0.3125, 0.5, 0.3125, 1.0, 0.375, 1.0, 0.25, 0.5, 0.25, 1.0, 0.3125, 1.0, 0.1875, 0.5, 0.1875, 1.0, 0.25, 1.0, 0.3438, 1.0, 0.1875, 1.0, 0.1875, 0.5, 0.375, 1.0, 0.25, 1.0, 0.1875, 1.0, 0.3125, 1.0, 0.25, 1.0, 0.375, 1.0, 0.375, 1.0, 0.3125, 1.0, 0.4062, 1.0, 0.625, 1.0, 0.5625, 1.0, 0.5938, 1.0, 0.5625, 1.0, 0.5, 1.0, 0.5, 1.0, 0.4375, 1.0, 0.4062, 1.0, 0.5, 1.0, 0.6875, 1.0, 0.5938, 1.0, 0.625, 1.0, 0.5938, 1.0, 0.5, 1.0, 0.5, 1.0, 0.4062, 1.0, 0.375, 1.0, 0.5, 1.0, 0.625, 1.0, 0.6562, 1.0, 0.8125, 1.0, 0.5, 1.0, 0.5, 1.0, 0.6562, 1.0, 0.5, 1.0, 0.375, 1.0, 0.3438, 1.0, 0.8125, 1.0, 0.6562, 1.0, 0.6562, 0.5, 0.6562, 1.0, 0.5, 1.0, 0.5, 0.5, 0.5, 1.0, 0.3438, 1.0, 0.3438, 0.5, 0.5, 1.0, 0.5, 1.0, 0.5625, 1.0, 0.4375, 1.0, 0.5, 1.0, 0.5, 1.0, 0.3438, 1.0, 0.1875, 1.0, 0.25, 1.0, 0.375, 1.0, 0.25, 1.0, 0.3125, 1.0, 0.4062, 1.0, 0.3125, 1.0, 0.375, 1.0, 0.625, 1.0, 0.6875, 1.0, 0.5938, 1.0, 0.5625, 1.0, 0.5, 1.0, 0.5, 1.0, 0.5938, 1.0, 0.5625, 1.0, 0.5625, 1.0, 0.6875, 1.0, 0.75, 1.0, 0.625, 1.0, 0.4375, 1.0, 0.4062, 1.0, 0.4062, 1.0, 0.5, 1.0, 0.625, 1.0, 0.625, 1.0, 0.75, 1.0, 0.8125, 1.0, 0.6562, 1.0, 0.625, 1.0, 0.6562, 1.0, 0.5, 1.0, 0.5, 1.0, 0.3438, 1.0, 0.375, 1.0, 0.5, 1.0, 0.5625, 1.0, 0.5625, 1.0, 0.5, 1.0, 0.5, 1.0, 0.4375, 1.0, 0.5625, 1.0, 0.5938, 1.0, 0.5, 1.0, 0.5, 1.0, 0.4062, 1.0, 0.4375, 1.0, 0.625, 1.0, 0.5, 1.0, 0.5, 1.0, 0.5, 1.0, 0.5, 1.0, 0.375, 1.0, 0.4062, 1.0, 0.375, 1.0, 0.375, 1.0, 0.375, 1.0, 0.5, 1.0, 0.5, 1.0, 0.625, 1.0, 0.5938, 1.0, 0.5938, 1.0, 0.5, 1.0, 0.4375, 1.0, 0.4375, 1.0])
me_cube_001.update()
me_cube_003 = bpy.data.meshes.new('Cube.003')
me_cube_003.from_pydata([(0.0, 0.0, 0.0), (0.3782, -1.155, -0.05385), (0.3782, -1.137, -0.07185), (0.3782, -1.137, 0.07286), (0.3782, -1.155, 0.05486), (0.3782, 0.05486, -0.05385), (0.3962, 0.07286, -0.05385), (0.3962, 0.05486, -0.07185), (0.3962, 0.05486, 0.07286), (0.3962, 0.07286, 0.05486), (0.3782, 0.05486, 0.05486), (0.5229, -1.137, -0.05385), (0.5049, -1.155, -0.05385), (0.5049, -1.137, -0.07185), (0.5049, -1.137, 0.07286), (0.5049, -1.155, 0.05486), (0.5229, -1.137, 0.05486), (0.5049, 0.05486, -0.07185), (0.5049, 0.07286, -0.05385), (0.5229, 0.05486, -0.05385), (0.5049, 0.05486, 0.07286), (0.5229, 0.05486, 0.05486), (0.5049, 0.07286, 0.05486), (0.3782, -0.5242, -0.05385), (0.3962, -0.5602, -0.07185), (0.3602, -0.5422, -0.05385), (0.3602, -0.67, -0.05385), (0.3962, -0.652, -0.07185), (0.3782, -0.688, -0.05385), (0.3782, -0.688, 0.05486), (0.3962, -0.652, 0.07286), (0.3602, -0.67, 0.05486), (0.3782, -0.5242, 0.05486), (0.3602, -0.5422, 0.05486), (0.3962, -0.5602, 0.07286), (0.5049, -0.67, -0.07185), (0.5229, -0.67, -0.05385), (0.5229, -0.5422, -0.05385), (0.5049, -0.5422, -0.07185), (0.5049, -0.5422, 0.07286), (0.5229, -0.5422, 0.05486), (0.5049, -0.67, 0.07286), (0.5229, -0.67, 0.05486), (0.07564, -1.026, -0.07185), (0.07564, -1.008, -0.05385), (-0.07564, -1.008, -0.05385), (-0.07564, -1.026, -0.07185), (0.3602, -1.008, -0.05385), (0.3782, -0.9899, -0.05385), (0.3962, -1.026, -0.07185), (0.5229, -1.008, 0.05486), (0.5049, -1.008, 0.07286), (0.3782, -0.9899, 0.05486), (0.3602, -1.008, 0.05486), (0.3962, -1.026, 0.07286), (0.5229, -1.008, -0.05385), (0.5049, -1.008, -0.07185), (-0.07564, -1.026, 0.07286), (-0.07564, -1.008, 0.05486), (0.07564, -1.026, 0.07286), (0.07564, -1.008, 0.05486), (-0.3782, -1.155, -0.05385), (-0.3782, -1.137, -0.07185), (-0.3782, -1.137, 0.07286), (-0.3782, -1.155, 0.05486), (-0.3782, 0.05486, -0.05385), (-0.3962, 0.05486, -0.07185), (-0.3962, 0.07286, -0.05385), (-0.3962, 0.05486, 0.07286), (-0.3782, 0.05486, 0.05486), (-0.3962, 0.07286, 0.05486), (-0.5229, -1.137, -0.05385), (-0.5049, -1.137, -0.07185), (-0.5049, -1.155, -0.05385), (-0.5049, -1.137, 0.07286), (-0.5229, -1.137, 0.05486), (-0.5049, -1.155, 0.05486), (-0.5049, 0.05486, -0.07185), (-0.5229, 0.05486, -0.05385), (-0.5049, 0.07286, -0.05385), (-0.5049, 0.05486, 0.07286), (-0.5049, 0.07286, 0.05486), (-0.5229, 0.05486, 0.05486), (-0.3782, -0.5242, -0.05385), (-0.3602, -0.5422, -0.05385), (-0.3962, -0.5602, -0.07185), (-0.3782, -0.688, -0.05385), (-0.3962, -0.652, -0.07185), (-0.3602, -0.67, -0.05385), (-0.3782, -0.688, 0.05486), (-0.3602, -0.67, 0.05486), (-0.3962, -0.652, 0.07286), (-0.3782, -0.5242, 0.05486), (-0.3962, -0.5602, 0.07286), (-0.3602, -0.5422, 0.05486), (-0.5229, -0.67, -0.05385), (-0.5049, -0.67, -0.07185), (-0.5049, -0.5422, -0.07185), (-0.5229, -0.5422, -0.05385), (-0.5229, -0.5422, 0.05486), (-0.5049, -0.5422, 0.07286), (-0.5229, -0.67, 0.05486), (-0.5049, -0.67, 0.07286), (-0.3602, -1.008, -0.05385), (-0.3962, -1.026, -0.07185), (-0.3782, -0.9899, -0.05385), (-0.5049, -1.008, 0.07286), (-0.5229, -1.008, 0.05486), (-0.3602, -1.008, 0.05486), (-0.3782, -0.9899, 0.05486), (-0.3962, -1.026, 0.07286), (-0.5049, -1.008, -0.07185), (-0.5229, -1.008, -0.05385), (-0.05764, -2.005, 0.07286), (-0.07564, -2.005, 0.05486), (-0.05764, -2.023, 0.05486), (0.07564, -1.173, 0.05486), (0.09364, -1.155, 0.05486), (0.05764, -1.137, 0.07286), (-0.07564, -1.173, 0.05486), (-0.05764, -1.137, 0.07286), (-0.09364, -1.155, 0.05486), (0.05764, -2.005, 0.07286), (0.05764, -2.023, 0.05486), (0.07564, -2.005, 0.05486), (-0.05764, -2.005, -0.07185), (-0.05764, -2.023, -0.05385), (-0.07564, -2.005, -0.05385), (0.07564, -1.173, -0.05385), (0.05764, -1.137, -0.07185), (0.09364, -1.155, -0.05385), (-0.09364, -1.155, -0.05385), (-0.05764, -1.137, -0.07185), (-0.07564, -1.173, -0.05385), (0.05764, -2.005, -0.07185), (0.07564, -2.005, -0.05385), (0.05764, -2.023, -0.05385)], [], [(8, 39, 20), (7, 38, 24), (21, 37, 19), (54, 14, 51), (1, 117, 130), (3, 59, 118), (50, 11, 55), (42, 55, 36), (32, 5, 23), (33, 84, 94), (24, 87, 85), (53, 44, 60), (30, 51, 41), (38, 27, 24), (52, 28, 48), (35, 49, 27), (34, 41, 39), (30, 93, 91), (26, 90, 88), (40, 36, 37), (63, 57, 110), (118, 57, 120), (100, 68, 80), (66, 97, 77), (98, 82, 78), (104, 72, 111), (74, 110, 106), (79, 70, 67), (71, 107, 112), (112, 101, 95), (65, 92, 83), (104, 96, 87), (87, 97, 85), (133, 114, 119), (106, 91, 102), (49, 13, 2), (15, 1, 12), (46, 62, 104), (102, 93, 100), (86, 109, 105), (95, 99, 98), (129, 125, 132), (61, 76, 73), (9, 18, 6), (131, 64, 61), (116, 135, 128), (120, 122, 118), (60, 45, 58), (43, 132, 46), (136, 115, 126), (58, 103, 108), (5, 6, 7), (8, 9, 10), (11, 12, 13), (14, 15, 16), (17, 18, 19), (20, 21, 22), (23, 24, 25), (26, 27, 28), (29, 30, 31), (32, 33, 34), (47, 48, 49), (52, 53, 54), (65, 66, 67), (68, 69, 70), (71, 72, 73), (74, 75, 76), (77, 78, 79), (80, 81, 82), (83, 84, 85), (86, 87, 88), (89, 90, 91), (92, 93, 94), (103, 104, 105), (108, 109, 110), (113, 114, 115), (116, 117, 118), (119, 120, 121), (122, 123, 124), (125, 126, 127), (128, 129, 130), (131, 132, 133), (134, 135, 136), (8, 32, 34), (6, 10, 9), (7, 18, 17), (20, 9, 8), (19, 22, 21), (17, 37, 38), (14, 50, 51), (12, 16, 15), (13, 1, 2), (3, 15, 14), (7, 23, 5), (30, 52, 54), (35, 55, 56), (38, 36, 35), (39, 21, 20), (41, 40, 39), (26, 29, 31), (23, 33, 32), (108, 57, 58), (58, 59, 60), (53, 59, 54), (134, 128, 135), (47, 43, 44), (116, 122, 124), (103, 46, 104), (44, 46, 45), (49, 28, 27), (51, 42, 41), (56, 11, 13), (48, 53, 52), (131, 62, 132), (130, 2, 1), (113, 119, 114), (63, 121, 120), (125, 133, 132), (3, 117, 4), (92, 68, 93), (65, 70, 69), (67, 77, 79), (81, 68, 70), (79, 82, 81), (78, 97, 98), (75, 106, 107), (71, 76, 75), (73, 62, 61), (64, 74, 76), (83, 66, 65), (89, 110, 109), (95, 111, 112), (98, 96, 95), (99, 80, 82), (101, 100, 99), (86, 90, 89), (84, 92, 94), (25, 85, 84), (94, 34, 33), (91, 31, 30), (88, 27, 26), (105, 87, 86), (107, 102, 101), (112, 72, 71), (103, 109, 108), (124, 136, 135), (115, 127, 126), (113, 123, 122), (126, 134, 136), (119, 131, 133), (117, 128, 130), (43, 2, 129), (8, 34, 39), (7, 17, 38), (21, 40, 37), (54, 3, 14), (1, 4, 117), (3, 54, 59), (50, 16, 11), (42, 50, 55), (32, 10, 5), (33, 25, 84), (24, 27, 87), (53, 47, 44), (30, 54, 51), (38, 35, 27), (52, 29, 28), (35, 56, 49), (34, 30, 41), (30, 34, 93), (26, 31, 90), (40, 42, 36), (63, 120, 57), (118, 59, 57), (100, 93, 68), (66, 85, 97), (98, 99, 82), (104, 62, 72), (74, 63, 110), (79, 81, 70), (71, 75, 107), (112, 107, 101), (65, 69, 92), (104, 111, 96), (87, 96, 97), (133, 127, 114), (106, 110, 91), (49, 56, 13), (15, 4, 1), (46, 132, 62), (102, 91, 93), (86, 89, 109), (95, 101, 99), (129, 134, 125), (61, 64, 76), (9, 22, 18), (131, 121, 64), (116, 124, 135), (120, 113, 122), (60, 44, 45), (43, 129, 132), (136, 123, 115), (58, 45, 103), (8, 10, 32), (6, 5, 10), (7, 6, 18), (20, 22, 9), (19, 18, 22), (17, 19, 37), (14, 16, 50), (12, 11, 16), (13, 12, 1), (3, 4, 15), (7, 24, 23), (30, 29, 52), (35, 36, 55), (38, 37, 36), (39, 40, 21), (41, 42, 40), (26, 28, 29), (23, 25, 33), (108, 110, 57), (58, 57, 59), (53, 60, 59), (134, 129, 128), (47, 49, 43), (116, 118, 122), (103, 45, 46), (44, 43, 46), (49, 48, 28), (51, 50, 42), (56, 55, 11), (48, 47, 53), (131, 61, 62), (130, 129, 2), (113, 120, 119), (63, 64, 121), (125, 127, 133), (3, 118, 117), (92, 69, 68), (65, 67, 70), (67, 66, 77), (81, 80, 68), (79, 78, 82), (78, 77, 97), (75, 74, 106), (71, 73, 76), (73, 72, 62), (64, 63, 74), (83, 85, 66), (89, 91, 110), (95, 96, 111), (98, 97, 96), (99, 100, 80), (101, 102, 100), (86, 88, 90), (84, 83, 92), (25, 24, 85), (94, 93, 34), (91, 90, 31), (88, 87, 27), (105, 104, 87), (107, 106, 102), (112, 111, 72), (103, 105, 109), (124, 123, 136), (115, 114, 127), (113, 115, 123), (126, 125, 134), (119, 121, 131), (117, 116, 128), (43, 49, 2)])
_uv = me_cube_003.uv_layers.new(name='UVMap')
_uv.uv.foreach_set('vector', [0.8439, 0.5029, 0.6561, 0.5975, 0.6561, 0.5029, 0.1561, 0.5029, 0.3439, 0.5975, 0.1561, 0.6003, 0.5939, 0.5029, 0.4061, 0.5975, 0.4061, 0.5029, 0.8439, 0.7191, 0.6561, 0.7457, 0.6561, 0.7148, 0.4061, 1.0, 0.5939, 1.0, 0.4061, 1.0, 0.875, 0.7457, 0.875, 0.7191, 0.875, 0.7457, 0.5939, 0.7148, 0.4061, 0.7457, 0.4061, 0.7148, 0.5939, 0.6808, 0.4061, 0.7148, 0.4061, 0.6808, 0.5939, 0.1554, 0.4061, 0.2471, 0.4061, 0.1554, 0.5939, 0.1525, 0.4061, 0.1525, 0.5939, 0.1525, 0.125, 0.6092, 0.125, 0.6691, 0.125, 0.6092, 0.5939, 0.03519, 0.4061, 0.03519, 0.5939, 0.03519, 0.8439, 0.679, 0.6561, 0.7148, 0.6561, 0.6808, 0.3439, 0.5975, 0.1561, 0.6691, 0.1561, 0.6092, 0.5939, 0.037, 0.4061, 0.06738, 0.4061, 0.037, 0.3439, 0.6808, 0.1561, 0.7166, 0.1561, 0.679, 0.8439, 0.6092, 0.6561, 0.6808, 0.6561, 0.5975, 0.875, 0.6691, 0.875, 0.6092, 0.875, 0.6691, 0.4061, 0.06919, 0.5939, 0.06919, 0.4061, 0.06919, 0.5939, 0.5975, 0.4061, 0.6808, 0.4061, 0.5975, 0.875, 0.7457, 0.875, 0.7191, 0.875, 0.7191, 0.875, 0.7457, 0.875, 0.7191, 0.875, 0.7457, 0.6561, 0.5975, 0.8439, 0.5029, 0.6561, 0.5029, 0.1561, 0.5029, 0.3439, 0.5975, 0.3439, 0.5029, 0.4061, 0.5975, 0.5939, 0.5029, 0.4061, 0.5029, 0.1561, 0.7191, 0.3439, 0.7457, 0.3439, 0.7148, 0.6561, 0.7457, 0.8439, 0.7191, 0.6561, 0.7148, 0.4061, 0.4689, 0.5939, 0.2811, 0.4061, 0.2811, 0.4061, 0.7457, 0.5939, 0.7148, 0.4061, 0.7148, 0.4061, 0.7148, 0.5939, 0.6808, 0.4061, 0.6808, 0.4061, 0.2471, 0.5939, 0.1554, 0.4061, 0.1554, 0.1561, 0.7166, 0.3439, 0.6808, 0.1561, 0.679, 0.1561, 0.6691, 0.3439, 0.5975, 0.1561, 0.6092, 0.4061, 1.0, 0.5939, 1.0, 0.5939, 1.0, 0.6561, 0.7148, 0.8439, 0.679, 0.6561, 0.6808, 0.1561, 0.7191, 0.3439, 0.7457, 0.125, 0.7457, 0.5939, 0.7811, 0.4061, 1.0, 0.4061, 0.7811, 0.125, 0.7191, 0.125, 0.7457, 0.125, 0.7191, 0.6561, 0.6808, 0.8439, 0.6092, 0.6561, 0.5975, 0.4061, 0.06738, 0.5939, 0.037, 0.4061, 0.037, 0.4061, 0.6808, 0.5939, 0.5975, 0.4061, 0.5975, 0.125, 0.75, 0.125, 0.75, 0.125, 0.75, 0.4061, 1.0, 0.5939, 0.7811, 0.4061, 0.7811, 0.5939, 0.2811, 0.4061, 0.4689, 0.4061, 0.2811, 0.4061, 1.0, 0.5939, 1.0, 0.4061, 1.0, 0.5939, 1.0, 0.4061, 1.0, 0.4061, 1.0, 0.875, 0.75, 0.875, 0.75, 0.875, 0.75, 0.5939, 0.03519, 0.4061, 0.03519, 0.5939, 0.03519, 0.125, 0.7191, 0.125, 0.7457, 0.125, 0.7191, 0.4305, 0.9756, 0.6169, 0.977, 0.4128, 0.9933, 0.5939, 0.03519, 0.4061, 0.03519, 0.5939, 0.03519, 0.125, 0.5029, 0.1561, 0.5, 0.1561, 0.5029, 0.625, 0.2471, 0.5939, 0.25, 0.5939, 0.2471, 0.375, 0.7457, 0.3439, 0.75, 0.3439, 0.7457, 0.625, 0.7811, 0.5939, 0.7811, 0.5939, 0.75, 0.3439, 0.5029, 0.3439, 0.5, 0.375, 0.5029, 0.625, 0.4689, 0.5939, 0.5, 0.5939, 0.4689, 0.125, 0.5975, 0.125, 0.6092, 0.125, 0.5975, 0.125, 0.6808, 0.125, 0.6691, 0.125, 0.6808, 0.875, 0.6808, 0.875, 0.6691, 0.875, 0.6808, 0.5939, 0.1525, 0.5939, 0.1525, 0.625, 0.1525, 0.125, 0.7148, 0.125, 0.7148, 0.125, 0.7191, 0.875, 0.7148, 0.875, 0.7148, 0.875, 0.7191, 0.125, 0.5029, 0.1561, 0.5029, 0.1561, 0.5, 0.625, 0.2811, 0.5939, 0.25, 0.5939, 0.2811, 0.375, 0.7457, 0.3439, 0.7457, 0.3439, 0.75, 0.625, 0.7457, 0.5939, 0.7457, 0.5939, 0.75, 0.3439, 0.5029, 0.375, 0.5029, 0.3439, 0.5, 0.625, 0.5029, 0.5939, 0.5, 0.5939, 0.5029, 0.125, 0.5946, 0.125, 0.5975, 0.1561, 0.5975, 0.125, 0.6826, 0.1561, 0.6808, 0.125, 0.6808, 0.875, 0.6826, 0.875, 0.6808, 0.8439, 0.6808, 0.5939, 0.1554, 0.625, 0.1525, 0.5939, 0.1525, 0.125, 0.7148, 0.1561, 0.7148, 0.125, 0.713, 0.875, 0.7148, 0.875, 0.713, 0.8439, 0.7148, 0.625, 1.0, 0.5939, 1.0, 0.5939, 1.0, 0.5939, 1.0, 0.5939, 1.0, 0.625, 1.0, 0.5939, 1.0, 0.625, 1.0, 0.5939, 1.0, 0.8453, 0.7797, 0.7898, 0.8041, 0.8128, 0.7811, 0.125, 0.75, 0.125, 0.75, 0.125, 0.75, 0.125, 0.75, 0.125, 0.75, 0.125, 0.75, 0.125, 0.75, 0.125, 0.7457, 0.125, 0.75, 0.125, 0.75, 0.125, 0.75, 0.125, 0.75, 0.625, 0.2471, 0.5939, 0.1554, 0.625, 0.1525, 0.4061, 0.2811, 0.5939, 0.2471, 0.5939, 0.2811, 0.1561, 0.5029, 0.3439, 0.5, 0.3439, 0.5029, 0.625, 0.4689, 0.5939, 0.2811, 0.625, 0.2811, 0.4061, 0.5029, 0.5939, 0.4689, 0.5939, 0.5029, 0.3439, 0.5029, 0.4061, 0.5975, 0.3439, 0.5975, 0.6561, 0.7457, 0.5939, 0.7148, 0.6561, 0.7148, 0.4061, 0.7811, 0.5939, 0.7457, 0.5939, 0.7811, 0.3439, 0.7457, 0.125, 0.75, 0.125, 0.7457, 0.625, 1.0, 0.5939, 0.7811, 0.625, 0.7811, 0.1561, 0.5029, 0.125, 0.5946, 0.125, 0.5029, 0.8439, 0.679, 0.875, 0.713, 0.8439, 0.7166, 0.3439, 0.6808, 0.4061, 0.7148, 0.3439, 0.7148, 0.3439, 0.5975, 0.4061, 0.6808, 0.3439, 0.6808, 0.6561, 0.5975, 0.5939, 0.5029, 0.6561, 0.5029, 0.6561, 0.6808, 0.5939, 0.5975, 0.6561, 0.5975, 0.4061, 0.06919, 0.5939, 0.06738, 0.5939, 0.06919, 0.4061, 0.1554, 0.5939, 0.1525, 0.5939, 0.1554, 0.875, 0.7148, 0.875, 0.7191, 0.875, 0.7148, 0.875, 0.7148, 0.875, 0.7191, 0.875, 0.7148, 0.875, 0.7148, 0.875, 0.7191, 0.875, 0.7191, 0.125, 0.75, 0.125, 0.75, 0.125, 0.75, 0.125, 0.7148, 0.125, 0.7191, 0.125, 0.7148, 0.5939, 1.0, 0.625, 1.0, 0.5939, 1.0, 0.125, 0.7148, 0.125, 0.7191, 0.125, 0.7191, 0.125, 0.7148, 0.125, 0.7191, 0.125, 0.7148, 0.1561, 0.7166, 0.125, 0.6826, 0.1561, 0.679, 0.6561, 0.7148, 0.5939, 0.6808, 0.6561, 0.6808, 0.3439, 0.7148, 0.4061, 0.7457, 0.3439, 0.7457, 0.4061, 0.037, 0.5939, 0.03519, 0.5939, 0.037, 0.125, 0.75, 0.125, 0.7457, 0.125, 0.7457, 0.125, 0.75, 0.125, 0.7457, 0.125, 0.75, 0.625, 1.0, 0.5939, 1.0, 0.5939, 1.0, 0.625, 1.0, 0.5939, 1.0, 0.625, 1.0, 0.125, 0.75, 0.125, 0.75, 0.125, 0.75, 0.625, 1.0, 0.5939, 1.0, 0.5939, 1.0, 0.5939, 0.1554, 0.625, 0.2471, 0.625, 0.1525, 0.4061, 0.2471, 0.5939, 0.2811, 0.5939, 0.2471, 0.1561, 0.5, 0.3439, 0.5029, 0.3439, 0.5, 0.5939, 0.4689, 0.625, 0.2811, 0.5939, 0.2811, 0.4061, 0.4689, 0.5939, 0.5029, 0.5939, 0.4689, 0.4061, 0.5029, 0.3439, 0.5975, 0.4061, 0.5975, 0.5939, 0.7457, 0.6561, 0.7148, 0.5939, 0.7148, 0.4061, 0.7457, 0.5939, 0.7811, 0.5939, 0.7457, 0.3439, 0.75, 0.125, 0.7457, 0.125, 0.75, 0.5939, 1.0, 0.625, 0.7811, 0.5939, 0.7811, 0.125, 0.5946, 0.1561, 0.5029, 0.125, 0.5029, 0.875, 0.6826, 0.8439, 0.7166, 0.875, 0.713, 0.4061, 0.6808, 0.3439, 0.7148, 0.4061, 0.7148, 0.4061, 0.5975, 0.3439, 0.6808, 0.4061, 0.6808, 0.5939, 0.5975, 0.6561, 0.5029, 0.5939, 0.5029, 0.5939, 0.6808, 0.6561, 0.5975, 0.5939, 0.5975, 0.4061, 0.06738, 0.5939, 0.06919, 0.5939, 0.06738, 0.4061, 0.1525, 0.5939, 0.1554, 0.5939, 0.1525, 0.125, 0.5975, 0.125, 0.6092, 0.125, 0.5975, 0.5939, 0.1525, 0.625, 0.1525, 0.5939, 0.1525, 0.875, 0.6691, 0.875, 0.6808, 0.875, 0.6691, 0.125, 0.6808, 0.125, 0.6691, 0.125, 0.6808, 0.125, 0.713, 0.1561, 0.679, 0.125, 0.6826, 0.5939, 0.7148, 0.6561, 0.6808, 0.5939, 0.6808, 0.4061, 0.7148, 0.3439, 0.7457, 0.4061, 0.7457, 0.4061, 0.03519, 0.5939, 0.037, 0.5939, 0.03519, 0.8128, 0.7811, 0.4305, 0.9756, 0.4372, 0.9689, 0.6169, 0.977, 0.4061, 1.0, 0.4128, 0.9933, 0.6547, 0.9703, 0.7898, 0.8041, 0.8453, 0.7797, 0.125, 0.75, 0.125, 0.75, 0.125, 0.75, 0.5939, 1.0, 0.4061, 1.0, 0.4061, 1.0, 0.5939, 1.0, 0.4061, 1.0, 0.4061, 1.0, 0.125, 0.7191, 0.125, 0.7457, 0.125, 0.7457, 0.8439, 0.5029, 0.8439, 0.6003, 0.6561, 0.5975, 0.1561, 0.5029, 0.3439, 0.5029, 0.3439, 0.5975, 0.5939, 0.5029, 0.5939, 0.5975, 0.4061, 0.5975, 0.8439, 0.7191, 0.875, 0.7457, 0.6561, 0.7457, 0.4061, 1.0, 0.5939, 1.0, 0.5939, 1.0, 0.875, 0.7457, 0.875, 0.7191, 0.875, 0.7191, 0.5939, 0.7148, 0.5939, 0.7457, 0.4061, 0.7457, 0.5939, 0.6808, 0.5939, 0.7148, 0.4061, 0.7148, 0.5939, 0.1554, 0.5939, 0.2471, 0.4061, 0.2471, 0.5939, 0.1525, 0.4061, 0.1525, 0.4061, 0.1525, 0.125, 0.6092, 0.125, 0.6691, 0.125, 0.6691, 0.5939, 0.03519, 0.4061, 0.03519, 0.4061, 0.03519, 0.8439, 0.679, 0.8439, 0.7166, 0.6561, 0.7148, 0.3439, 0.5975, 0.3439, 0.6808, 0.1561, 0.6691, 0.5939, 0.037, 0.5939, 0.06738, 0.4061, 0.06738, 0.3439, 0.6808, 0.3439, 0.7148, 0.1561, 0.7166, 0.8439, 0.6092, 0.8439, 0.6691, 0.6561, 0.6808, 0.875, 0.6691, 0.875, 0.6092, 0.875, 0.6092, 0.4061, 0.06919, 0.5939, 0.06919, 0.5939, 0.06919, 0.5939, 0.5975, 0.5939, 0.6808, 0.4061, 0.6808, 0.875, 0.7457, 0.875, 0.7457, 0.875, 0.7191, 0.875, 0.7457, 0.875, 0.7191, 0.875, 0.7191, 0.6561, 0.5975, 0.8439, 0.6003, 0.8439, 0.5029, 0.1561, 0.5029, 0.1561, 0.6003, 0.3439, 0.5975, 0.4061, 0.5975, 0.5939, 0.5975, 0.5939, 0.5029, 0.1561, 0.7191, 0.125, 0.7457, 0.3439, 0.7457, 0.6561, 0.7457, 0.875, 0.7457, 0.8439, 0.7191, 0.4061, 0.4689, 0.5939, 0.4689, 0.5939, 0.2811, 0.4061, 0.7457, 0.5939, 0.7457, 0.5939, 0.7148, 0.4061, 0.7148, 0.5939, 0.7148, 0.5939, 0.6808, 0.4061, 0.2471, 0.5939, 0.2471, 0.5939, 0.1554, 0.1561, 0.7166, 0.3439, 0.7148, 0.3439, 0.6808, 0.1561, 0.6691, 0.3439, 0.6808, 0.3439, 0.5975, 0.4061, 1.0, 0.4061, 1.0, 0.5939, 1.0, 0.6561, 0.7148, 0.8439, 0.7166, 0.8439, 0.679, 0.1561, 0.7191, 0.3439, 0.7148, 0.3439, 0.7457, 0.5939, 0.7811, 0.5939, 1.0, 0.4061, 1.0, 0.125, 0.7191, 0.125, 0.7457, 0.125, 0.7457, 0.6561, 0.6808, 0.8439, 0.6691, 0.8439, 0.6092, 0.4061, 0.06738, 0.5939, 0.06738, 0.5939, 0.037, 0.4061, 0.6808, 0.5939, 0.6808, 0.5939, 0.5975, 0.125, 0.75, 0.125, 0.75, 0.125, 0.75, 0.4061, 1.0, 0.5939, 1.0, 0.5939, 0.7811, 0.5939, 0.2811, 0.5939, 0.4689, 0.4061, 0.4689, 0.4061, 1.0, 0.5939, 1.0, 0.5939, 1.0, 0.5939, 1.0, 0.5939, 1.0, 0.4061, 1.0, 0.875, 0.75, 0.875, 0.75, 0.875, 0.75, 0.5939, 0.03519, 0.4061, 0.03519, 0.4061, 0.03519, 0.125, 0.7191, 0.125, 0.7457, 0.125, 0.7457, 0.4305, 0.9756, 0.7898, 0.8041, 0.6169, 0.977, 0.5939, 0.03519, 0.4061, 0.03519, 0.4061, 0.03519, 0.625, 0.2471, 0.5939, 0.2471, 0.5939, 0.1554, 0.4061, 0.2811, 0.4061, 0.2471, 0.5939, 0.2471, 0.1561, 0.5029, 0.1561, 0.5, 0.3439, 0.5, 0.625, 0.4689, 0.5939, 0.4689, 0.5939, 0.2811, 0.4061, 0.5029, 0.4061, 0.4689, 0.5939, 0.4689, 0.3439, 0.5029, 0.4061, 0.5029, 0.4061, 0.5975, 0.6561, 0.7457, 0.5939, 0.7457, 0.5939, 0.7148, 0.4061, 0.7811, 0.4061, 0.7457, 0.5939, 0.7457, 0.3439, 0.7457, 0.3439, 0.75, 0.125, 0.75, 0.625, 1.0, 0.5939, 1.0, 0.5939, 0.7811, 0.1561, 0.5029, 0.1561, 0.6003, 0.125, 0.5946, 0.8439, 0.679, 0.875, 0.6826, 0.875, 0.713, 0.3439, 0.6808, 0.4061, 0.6808, 0.4061, 0.7148, 0.3439, 0.5975, 0.4061, 0.5975, 0.4061, 0.6808, 0.6561, 0.5975, 0.5939, 0.5975, 0.5939, 0.5029, 0.6561, 0.6808, 0.5939, 0.6808, 0.5939, 0.5975, 0.4061, 0.06919, 0.4061, 0.06738, 0.5939, 0.06738, 0.4061, 0.1554, 0.4061, 0.1525, 0.5939, 0.1525, 0.875, 0.7148, 0.875, 0.7191, 0.875, 0.7191, 0.875, 0.7148, 0.875, 0.7191, 0.875, 0.7191, 0.875, 0.7148, 0.875, 0.7148, 0.875, 0.7191, 0.125, 0.75, 0.125, 0.75, 0.125, 0.75, 0.125, 0.7148, 0.125, 0.7191, 0.125, 0.7191, 0.5939, 1.0, 0.625, 1.0, 0.625, 1.0, 0.125, 0.7148, 0.125, 0.7148, 0.125, 0.7191, 0.125, 0.7148, 0.125, 0.7191, 0.125, 0.7191, 0.1561, 0.7166, 0.125, 0.713, 0.125, 0.6826, 0.6561, 0.7148, 0.5939, 0.7148, 0.5939, 0.6808, 0.3439, 0.7148, 0.4061, 0.7148, 0.4061, 0.7457, 0.4061, 0.037, 0.4061, 0.03519, 0.5939, 0.03519, 0.125, 0.75, 0.125, 0.75, 0.125, 0.7457, 0.125, 0.75, 0.125, 0.7457, 0.125, 0.7457, 0.625, 1.0, 0.625, 1.0, 0.5939, 1.0, 0.625, 1.0, 0.5939, 1.0, 0.5939, 1.0, 0.125, 0.75, 0.125, 0.75, 0.125, 0.75, 0.625, 1.0, 0.625, 1.0, 0.5939, 1.0, 0.5939, 0.1554, 0.5939, 0.2471, 0.625, 0.2471, 0.4061, 0.2471, 0.4061, 0.2811, 0.5939, 0.2811, 0.1561, 0.5, 0.1561, 0.5029, 0.3439, 0.5029, 0.5939, 0.4689, 0.625, 0.4689, 0.625, 0.2811, 0.4061, 0.4689, 0.4061, 0.5029, 0.5939, 0.5029, 0.4061, 0.5029, 0.3439, 0.5029, 0.3439, 0.5975, 0.5939, 0.7457, 0.6561, 0.7457, 0.6561, 0.7148, 0.4061, 0.7457, 0.4061, 0.7811, 0.5939, 0.7811, 0.3439, 0.75, 0.3439, 0.7457, 0.125, 0.7457, 0.5939, 1.0, 0.625, 1.0, 0.625, 0.7811, 0.125, 0.5946, 0.1561, 0.6003, 0.1561, 0.5029, 0.875, 0.6826, 0.8439, 0.679, 0.8439, 0.7166, 0.4061, 0.6808, 0.3439, 0.6808, 0.3439, 0.7148, 0.4061, 0.5975, 0.3439, 0.5975, 0.3439, 0.6808, 0.5939, 0.5975, 0.6561, 0.5975, 0.6561, 0.5029, 0.5939, 0.6808, 0.6561, 0.6808, 0.6561, 0.5975, 0.4061, 0.06738, 0.4061, 0.06919, 0.5939, 0.06919, 0.4061, 0.1525, 0.4061, 0.1554, 0.5939, 0.1554, 0.125, 0.5975, 0.125, 0.6092, 0.125, 0.6092, 0.5939, 0.1525, 0.625, 0.1525, 0.625, 0.1525, 0.875, 0.6691, 0.875, 0.6808, 0.875, 0.6808, 0.125, 0.6808, 0.125, 0.6691, 0.125, 0.6691, 0.125, 0.713, 0.1561, 0.7166, 0.1561, 0.679, 0.5939, 0.7148, 0.6561, 0.7148, 0.6561, 0.6808, 0.4061, 0.7148, 0.3439, 0.7148, 0.3439, 0.7457, 0.4061, 0.03519, 0.4061, 0.037, 0.5939, 0.037, 0.8128, 0.7811, 0.7898, 0.8041, 0.4305, 0.9756, 0.6169, 0.977, 0.5939, 1.0, 0.4061, 1.0, 0.6547, 0.9703, 0.6169, 0.977, 0.7898, 0.8041, 0.125, 0.75, 0.125, 0.75, 0.125, 0.75, 0.5939, 1.0, 0.5939, 1.0, 0.4061, 1.0, 0.5939, 1.0, 0.5939, 1.0, 0.4061, 1.0, 0.125, 0.7191, 0.125, 0.7191, 0.125, 0.7457])
me_cube_003.update()

# ---- objects
ob_01 = bpy.data.objects.new('01', me_cube)
ob_02 = bpy.data.objects.new('02', me_cube_002)
ob_01_001 = bpy.data.objects.new('01.001', me_cube_001)
ob_02_001 = bpy.data.objects.new('02.001', me_cube_003)

# ---- transforms, parenting, visibility, modifiers, constraints
ob_01.location = (0.0, 0.0, 0.0)
_m = ob_01.modifiers.new('Triangulate', 'TRIANGULATE')
ob_02.location = (0.0, -0.2736, -0.0005053)
_m = ob_02.modifiers.new('Bevel', 'BEVEL')
_m.width = 0.018
_m.width_pct = 0.018
_m = ob_02.modifiers.new('Triangulate', 'TRIANGULATE')
ob_01_001.location = (0.0, 0.0, 0.0)
ob_02_001.location = (0.0, -0.2736, -0.0005053)

# ---- collection membership
col_collection.objects.link(ob_01)
col_collection.objects.link(ob_02)
col_collection.objects.link(ob_01_001)
col_collection.objects.link(ob_02_001)

# ---- scene / render settings (as saved in the file)
scene.frame_start = 1; scene.frame_end = 250; scene.frame_set(1)
scene.render.engine = 'BLENDER_EEVEE_NEXT'
bpy.context.view_layer.update()

# ---- added for rendering (the .blend has no active camera and no usable light): camera, sun
cam_auto = bpy.data.cameras.new('AutoCamera')
cam_auto.lens = 50.0
cam_auto.sensor_width = 36.0
cam_auto.clip_end = 1000.0
ob_auto_camera = bpy.data.objects.new('AutoCamera', cam_auto)
scene.collection.objects.link(ob_auto_camera)
ob_auto_camera.location = (4.07642, -5.97704, 3.26113)
ob_auto_camera.rotation_euler = (1.09748, -7.21219e-08, 0.694738)
scene.camera = ob_auto_camera
light_auto_sun = bpy.data.lights.new('AutoSun', 'SUN')
light_auto_sun.energy = 3.0
light_auto_sun.angle = 0.0523599
ob_auto_sun = bpy.data.objects.new('AutoSun', light_auto_sun)
scene.collection.objects.link(ob_auto_sun)
ob_auto_sun.rotation_euler = (0.872665, 0.174533, 0.523599)
bpy.context.view_layer.update()
